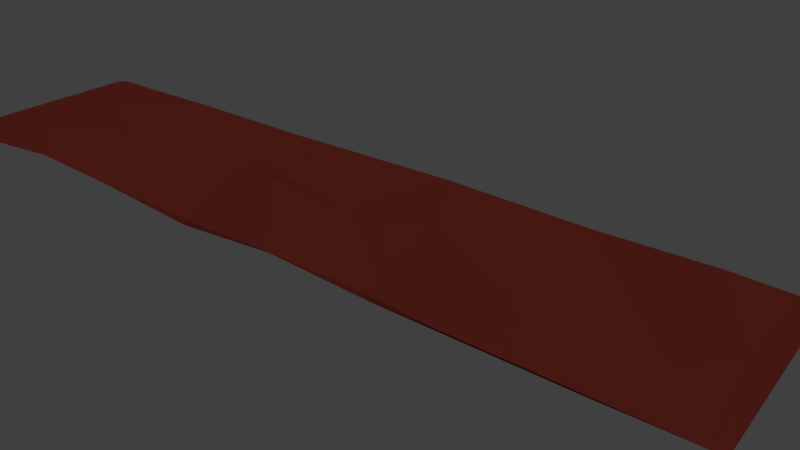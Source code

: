 # Source: Rug.blend  (saved by Blender 2.78.0; exported with 4.5.12 LTS)
import bpy
from mathutils import Matrix  # noqa: F401  (used for matrix-valued properties, if any)

bpy.ops.wm.read_factory_settings(use_empty=True)
scene = bpy.context.scene
scene.name = 'Scene'

# ---- collections
col_collection_1 = bpy.data.collections.new('Collection 1'); scene.collection.children.link(col_collection_1)
col_collection_2 = bpy.data.collections.new('Collection 2'); scene.collection.children.link(col_collection_2)
col_collection_3 = bpy.data.collections.new('Collection 3'); scene.collection.children.link(col_collection_3)
col_collection_3.hide_render = True
col_collection_3.hide_viewport = True

# ---- materials (node trees are filled in below, after node groups)
mat_rugtex = bpy.data.materials.new('RugTex')
mat_rugtex.alpha_threshold = 0.0
mat_rugtex.use_transparent_shadow = False
mat_rugtex.diffuse_color = (0.1902, 0.02876, 0.01943, 1.0)
mat_rugtex.specular_color = (0.477, 0.1983, 0.04792)
mat_rugtex.roughness = 0.5
mat_rugtex.specular_intensity = 0.003356

# ---- material node trees

# ---- world
world_world = bpy.data.worlds.new('World'); scene.world = world_world
world_world.color = (0.05088, 0.05088, 0.05088)
world_world.use_sun_shadow = False
world_world.sun_shadow_jitter_overblur = 0.0
world_world.cycles.sampling_method = 'MANUAL'

# ---- cameras
cam_camera = bpy.data.cameras.new('Camera')
cam_camera.clip_end = 100.0
cam_camera.lens = 35.0
cam_camera.sensor_width = 32.0
cam_camera.sensor_height = 18.0
cam_camera.ortho_scale = 7.314
cam_camera.dof.focus_distance = 0.0
cam_camera.dof.aperture_fstop = 128.0

# ---- lights
light_lamp = bpy.data.lights.new('Lamp', 'SUN')
light_lamp.transmission_factor = 0.0
light_lamp.cutoff_distance = 30.0
light_lamp.angle = 0.1993
light_lamp.energy = 1.0
light_lamp.shadow_buffer_clip_start = 1.001
light_lamp.shadow_soft_size = 0.1
light_lamp.shadow_cascade_max_distance = 1000.0

# ---- meshes
me_plane = bpy.data.meshes.new('Plane')
me_plane.from_pydata([(1.288, -0.5482, 0.05679), (-1.303, -0.203, -0.01387), (-2.762, 2.499, 0.0186), (9.194, -1.17, -0.02918), (-5.905, -0.1027, 0.1092), (-6.437, 2.499, 0.03097), (-9.069, 0.286, -0.04248), (3.871, -2.397, 0.01825), (5.93, 2.502, -0.006848), (-8.541, 2.5, -0.006079), (-9.089, -2.351, -0.1118), (-3.491, -0.9316, 0.05405), (-2.886, 1.012, 0.007374), (8.419, 0.2868, -0.009147), (5.968, -0.7739, 0.02403), (1.644, 0.6302, 0.06822), (-9.715, 2.49, 0.0514), (10.08, 2.492, -0.02037), (10.08, -1.049, 0.000501), (8.499, 2.503, 0.04212), (2.121, 2.503, 0.08803), (-6.272, -2.289, 0.1202), (1.284, -2.332, 0.08525), (-2.704, 2.499, 0.06819), (5.497, -2.406, 0.05377), (-6.267, -2.382, 0.1629), (-8.61, 1.254, 0.02162), (3.197, 0.5914, 0.09825), (3.55, -2.282, 0.06614), (8.505, 2.497, 0.08675), (8.851, -0.8358, 0.01994), (9.903, 2.505, 0.03191), (-1.272, 0.3239, 0.04296), (-5.98, -0.1607, 0.162), (1.218, -2.371, 0.1291), (-3.8, -2.433, 0.1302), (-3.606, -1.145, 0.1155), (-2.445, 0.7873, 0.05744), (5.754, 2.5, 0.04918), (1.234, -0.1233, 0.112), (2.126, 2.495, 0.1363), (5.942, -0.6358, 0.07073), (10.08, -2.434, 0.04549), (9.84, 0.01111, 0.05024), (-6.309, 2.506, 0.07993), (-1.211, -2.309, -0.00232), (-8.74, -0.996, -0.01728), (-9.144, -2.425, -0.07662), (-8.707, 2.493, 0.05414), (8.091, -2.407, 0.004881), (-9.715, -2.247, -0.1117), (-1.102, -2.429, -0.04643), (-9.715, 0.2674, -0.0002187), (-10.05, 2.452, -0.00958), (-10.05, -2.207, -0.00958), (-10.05, 0.2658, -0.00958), (10.36, 2.492, 0.05722), (10.36, -1.049, 0.05722), (10.36, -2.434, 0.05722)], [], [(44, 48, 26), (13, 17, 18), (1, 0, 22), (7, 49, 24), (6, 4, 10), (11, 1, 51), (7, 14, 49), (13, 3, 14), (6, 5, 4), (17, 31, 43), (50, 6, 10), (5, 12, 4), (52, 16, 6), (9, 5, 6), (11, 4, 1), (14, 0, 15), (14, 15, 13), (49, 42, 24), (1, 22, 51), (10, 4, 21), (13, 15, 8), (32, 34, 39), (23, 20, 2), (3, 18, 42), (17, 43, 18), (34, 28, 39), (50, 10, 47), (34, 45, 51), (39, 37, 32), (25, 33, 46), (45, 32, 37), (35, 45, 36), (37, 23, 44), (30, 27, 41), (30, 41, 42), (25, 46, 47), (52, 46, 26), (29, 43, 31), (30, 29, 38), (52, 47, 46), (22, 7, 34), (34, 7, 28), (22, 34, 51), (40, 27, 38), (21, 4, 11), (21, 11, 35), (23, 40, 20), (35, 51, 45), (5, 2, 12), (29, 30, 43), (21, 35, 25), (21, 25, 47), (3, 49, 14), (3, 13, 18), (48, 52, 26), (50, 47, 52), (31, 17, 19, 29), (1, 4, 12), (23, 37, 39, 40), (13, 19, 17), (15, 0, 1), (35, 11, 51), (49, 3, 42), (48, 9, 16), (22, 0, 7), (6, 50, 52), (27, 28, 41), (44, 23, 2), (18, 43, 42), (36, 45, 37), (28, 7, 24), (28, 24, 41), (20, 40, 38, 8), (47, 10, 21), (39, 28, 27), (41, 24, 42), (32, 45, 34), (35, 36, 25), (36, 37, 33), (30, 38, 27), (30, 42, 43), (5, 9, 48, 44), (6, 16, 9), (33, 44, 26), (16, 52, 48), (25, 36, 33), (39, 27, 40), (44, 33, 37), (19, 8, 38, 29), (46, 33, 26), (2, 20, 15), (44, 2, 5), (8, 19, 13), (1, 12, 2, 15), (7, 0, 14), (15, 20, 8), (52, 16, 53, 55), (52, 55, 54, 50), (18, 57, 58, 42), (17, 56, 57, 18)])
_uv = me_plane.uv_layers.new(name='UVMap.001')
_uv.uv.foreach_set('vector', [0.1689, 0.2557, 0.04954, 0.2354, 0.06679, 0.1755, 0.8875, 0.5596, 0.9678, 0.4509, 0.9693, 0.6241, 0.4105, 0.5856, 0.5373, 0.6036, 0.5372, 0.693, 0.6998, 0.1368, 0.9031, 0.1908, 0.7793, 0.1601, 0.03279, 0.5584, 0.1865, 0.5788, 0.03049, 0.6865, 0.3035, 0.6201, 0.4105, 0.5856, 0.4189, 0.6938, 0.6666, 0.6931, 0.7681, 0.6126, 0.8727, 0.6914, 0.8875, 0.5596, 0.926, 0.6304, 0.7681, 0.6126, 0.03279, 0.5584, 0.1617, 0.4521, 0.1865, 0.5788, 0.9315, 0.4507, 0.9233, 0.4469, 0.9543, 0.3329, 0.0001279, 0.6811, 0.03279, 0.5584, 0.03049, 0.6865, 0.1617, 0.4521, 0.3337, 0.5258, 0.1865, 0.5788, 0.001332, 0.5589, 0.002449, 0.451, 0.03279, 0.5584, 0.05952, 0.4511, 0.1617, 0.4521, 0.03279, 0.5584, 0.3035, 0.6201, 0.1865, 0.5788, 0.4105, 0.5856, 0.7681, 0.6126, 0.5373, 0.6036, 0.555, 0.5456, 0.7681, 0.6126, 0.555, 0.5456, 0.8875, 0.5596, 0.9031, 0.1908, 0.9999, 0.2191, 0.7793, 0.1601, 0.4105, 0.5856, 0.5372, 0.693, 0.4189, 0.6938, 0.03049, 0.6865, 0.1865, 0.5788, 0.1678, 0.6848, 0.8875, 0.5596, 0.555, 0.5456, 0.7646, 0.4523, 0.4259, 0.2042, 0.5722, 0.1042, 0.5451, 0.2109, 0.3387, 0.2898, 0.5473, 0.3479, 0.3341, 0.2922, 0.926, 0.6304, 0.9693, 0.6241, 0.97, 0.6918, 0.9315, 0.4507, 0.9543, 0.3329, 0.9808, 0.2861, 0.5722, 0.1042, 0.6826, 0.1383, 0.5451, 0.2109, 0.05672, 0.0001279, 0.08437, 0.0001279, 0.08206, 0.003773, 0.5722, 0.1042, 0.4577, 0.07925, 0.4643, 0.07441, 0.5451, 0.2109, 0.3671, 0.213, 0.4259, 0.2042, 0.2142, 0.02306, 0.2079, 0.1328, 0.08528, 0.06856, 0.4577, 0.07925, 0.4259, 0.2042, 0.3671, 0.213, 0.3352, 0.04562, 0.4577, 0.07925, 0.3313, 0.1093, 0.3671, 0.213, 0.3387, 0.2898, 0.1689, 0.2557, 0.9184, 0.2794, 0.6269, 0.271, 0.7761, 0.2495, 0.9184, 0.2794, 0.7761, 0.2495, 0.9999, 0.2191, 0.2142, 0.02306, 0.08528, 0.06856, 0.08206, 0.003773, 0.02328, 0.1156, 0.08528, 0.06856, 0.06679, 0.1755, 0.8583, 0.4343, 0.9543, 0.3329, 0.9233, 0.4469, 0.9184, 0.2794, 0.8583, 0.4343, 0.7221, 0.3965, 0.02328, 0.1156, 0.08206, 0.003773, 0.08528, 0.06856, 0.5372, 0.693, 0.6666, 0.6931, 0.5339, 0.6959, 0.5722, 0.1042, 0.6998, 0.1368, 0.6826, 0.1383, 0.5372, 0.693, 0.5339, 0.6959, 0.4189, 0.6938, 0.5485, 0.3447, 0.6269, 0.271, 0.7221, 0.3965, 0.1678, 0.6848, 0.1865, 0.5788, 0.3035, 0.6201, 0.1678, 0.6848, 0.3035, 0.6201, 0.2878, 0.6929, 0.3387, 0.2898, 0.5485, 0.3447, 0.5473, 0.3479, 0.3352, 0.04562, 0.4643, 0.07441, 0.4577, 0.07925, 0.1617, 0.4521, 0.3402, 0.4535, 0.3337, 0.5258, 0.8583, 0.4343, 0.9184, 0.2794, 0.9543, 0.3329, 0.2146, 0.01785, 0.3352, 0.04562, 0.2142, 0.02306, 0.2146, 0.01785, 0.2142, 0.02306, 0.08206, 0.003773, 0.926, 0.6304, 0.8727, 0.6914, 0.7681, 0.6126, 0.926, 0.6304, 0.8875, 0.5596, 0.9693, 0.6241, 0.04954, 0.2354, 0.02328, 0.1156, 0.06679, 0.1755, 0.05672, 0.0001279, 0.08206, 0.003773, 0.02328, 0.1156, 0.9233, 0.4469, 0.9315, 0.4507, 0.8574, 0.4364, 0.8583, 0.4343, 0.4105, 0.5856, 0.1865, 0.5788, 0.3337, 0.5258, 0.3387, 0.2898, 0.3671, 0.213, 0.5451, 0.2109, 0.5485, 0.3447, 0.8875, 0.5596, 0.8903, 0.4511, 0.9678, 0.4509, 0.555, 0.5456, 0.5373, 0.6036, 0.4105, 0.5856, 0.2878, 0.6929, 0.3035, 0.6201, 0.4189, 0.6938, 0.8727, 0.6914, 0.926, 0.6304, 0.97, 0.6918, 0.04954, 0.2354, 0.05716, 0.2399, 0.0001279, 0.2262, 0.5372, 0.693, 0.5373, 0.6036, 0.6666, 0.6931, 0.03279, 0.5584, 0.0001279, 0.6811, 0.001332, 0.5589, 0.6269, 0.271, 0.6826, 0.1383, 0.7761, 0.2495, 0.1689, 0.2557, 0.3387, 0.2898, 0.3341, 0.2922, 0.9808, 0.2861, 0.9543, 0.3329, 0.9999, 0.2191, 0.3313, 0.1093, 0.4577, 0.07925, 0.3671, 0.213, 0.6826, 0.1383, 0.6998, 0.1368, 0.7793, 0.1601, 0.6826, 0.1383, 0.7793, 0.1601, 0.7761, 0.2495, 0.5473, 0.3479, 0.5485, 0.3447, 0.7221, 0.3965, 0.7308, 0.4022, 0.08206, 0.003773, 0.08437, 0.0001279, 0.2146, 0.01785, 0.5451, 0.2109, 0.6826, 0.1383, 0.6269, 0.271, 0.7761, 0.2495, 0.7793, 0.1601, 0.9999, 0.2191, 0.4259, 0.2042, 0.4577, 0.07925, 0.5722, 0.1042, 0.3352, 0.04562, 0.3313, 0.1093, 0.2142, 0.02306, 0.3313, 0.1093, 0.3671, 0.213, 0.2079, 0.1328, 0.9184, 0.2794, 0.7221, 0.3965, 0.6269, 0.271, 0.9184, 0.2794, 0.9999, 0.2191, 0.9543, 0.3329, 0.1616, 0.257, 0.05716, 0.2399, 0.04954, 0.2354, 0.1689, 0.2557, 0.03279, 0.5584, 0.002449, 0.451, 0.05952, 0.4511, 0.2079, 0.1328, 0.1689, 0.2557, 0.06679, 0.1755, 0.0001279, 0.2262, 0.02328, 0.1156, 0.04954, 0.2354, 0.2142, 0.02306, 0.3313, 0.1093, 0.2079, 0.1328, 0.5451, 0.2109, 0.6269, 0.271, 0.5485, 0.3447, 0.1689, 0.2557, 0.2079, 0.1328, 0.3671, 0.213, 0.8574, 0.4364, 0.7308, 0.4022, 0.7221, 0.3965, 0.8583, 0.4343, 0.08528, 0.06856, 0.2079, 0.1328, 0.06679, 0.1755, 0.3402, 0.4535, 0.5781, 0.4538, 0.555, 0.5456, 0.1689, 0.2557, 0.3341, 0.2922, 0.1616, 0.257, 0.7646, 0.4523, 0.8903, 0.4511, 0.8875, 0.5596, 0.4105, 0.5856, 0.3337, 0.5258, 0.3402, 0.4535, 0.555, 0.5456, 0.6666, 0.6931, 0.5373, 0.6036, 0.7681, 0.6126, 0.555, 0.5456, 0.5781, 0.4538, 0.7646, 0.4523, 0.1231, 0.7125, 0.2317, 0.713, 0.2298, 0.6966, 0.123, 0.6964, 0.1231, 0.7125, 0.123, 0.6964, 0.002223, 0.6962, 0.0001279, 0.713, 0.2996, 0.7101, 0.2996, 0.6963, 0.2319, 0.6962, 0.2319, 0.7097, 0.4726, 0.7102, 0.4726, 0.6962, 0.2996, 0.6963, 0.2996, 0.7101])
me_plane.materials.append(mat_rugtex)
me_plane.use_remesh_preserve_volume = False
me_plane.use_remesh_preserve_attributes = False
me_plane.use_mirror_vertex_groups = False
me_plane.update()

# ---- curves / text
cu_beziercircle = bpy.data.curves.new('BezierCircle', 'CURVE')
cu_beziercircle.dimensions = '3D'
_sp = cu_beziercircle.splines.new('BEZIER'); _sp.bezier_points.add(3)
_sp.bezier_points.foreach_set('co', [-1.0, 0.0, 0.0, 0.0, 1.0, 0.0, 1.0, 0.0, 0.0, 0.0, -1.0, 0.0])
_sp.bezier_points.foreach_set('handle_left', [-1.0, -0.5521, 0.0, -0.5521, 1.0, 0.0, 1.0, 0.5521, 0.0, 0.5521, -1.0, 0.0])
_sp.bezier_points.foreach_set('handle_right', [-1.0, 0.5521, 0.0, 0.5521, 1.0, 0.0, 1.0, -0.5521, 0.0, -0.5521, -1.0, 0.0])
for _p, _l, _r in zip(_sp.bezier_points, ['AUTO', 'AUTO', 'AUTO', 'AUTO'], ['AUTO', 'AUTO', 'AUTO', 'AUTO']): _p.handle_left_type = _l; _p.handle_right_type = _r
_sp.order_u = 0
_sp.order_v = 0
_sp.use_cyclic_u = True
cu_beziercircle.use_path = True
cu_beziercircle.use_path_clamp = True
cu_beziercircle.bevel_resolution = 0
cu_beziercircle.fill_mode = 'HALF'

# ---- objects
ob_carpet = bpy.data.objects.new('Carpet', me_plane)
ob_lamp = bpy.data.objects.new('Lamp', light_lamp)
ob_camera = bpy.data.objects.new('Camera', cam_camera)
ob_beziercircle = bpy.data.objects.new('BezierCircle', cu_beziercircle)

# ---- transforms, parenting, visibility, modifiers, constraints
ob_carpet.location = (0.0, 0.0, 0.0)
ob_carpet.lineart.crease_threshold = 0.0
ob_lamp.location = (2.525, 7.682, 14.6)
ob_lamp.rotation_euler = (0.565, 0.256, 2.737)
ob_lamp.lock_rotations_4d = False
ob_lamp.empty_display_type = 'ARROWS'
ob_lamp.color = (0.0, 0.0, 0.0, 0.0)
ob_lamp.lineart.crease_threshold = 0.0
ob_camera.location = (12.45, -12.44, 8.472)
ob_camera.rotation_euler = (1.088, -1.138e-06, 0.6641)
ob_camera.lock_rotations_4d = False
ob_camera.empty_display_type = 'ARROWS'
ob_camera.color = (0.0, 0.0, 0.0, 0.0)
ob_camera.display_type = 'WIRE'
ob_camera.lineart.crease_threshold = 0.0
ob_beziercircle.location = (-3.443, -2.129, 5.185)
ob_beziercircle.scale = (0.002806, 0.002806, 0.002806)
ob_beziercircle.lineart.crease_threshold = 0.0

# ---- collection membership
col_collection_1.objects.link(ob_carpet)
col_collection_2.objects.link(ob_lamp)
col_collection_2.objects.link(ob_camera)
col_collection_3.objects.link(ob_beziercircle)

# ---- scene / render settings (as saved in the file)
scene.camera = ob_camera
scene.frame_start = 1; scene.frame_end = 250; scene.frame_set(1)
scene.render.engine = 'BLENDER_EEVEE_NEXT'
scene.render.resolution_percentage = 50
scene.render.dither_intensity = 0.0
scene.cycles.use_denoising = False
scene.cycles.samples = 128
scene.cycles.sampling_pattern = 'TABULATED_SOBOL'
scene.cycles.light_sampling_threshold = 0.0
scene.cycles.use_adaptive_sampling = False
scene.cycles.use_light_tree = False
scene.cycles.blur_glossy = 0.0
scene.cycles.sample_clamp_indirect = 0.0
scene.view_settings.view_transform = 'Standard'
bpy.context.view_layer.update()
